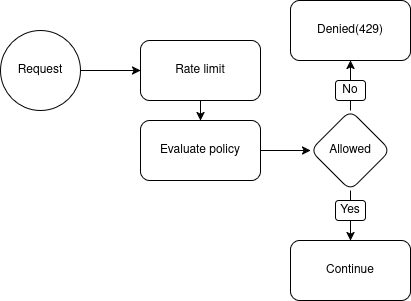

The diagram above was exported from draw.io. Its source (the exported page's mxGraphModel, read from the mxfile embedded in the PNG):
<mxGraphModel dx="926" dy="370" grid="1" gridSize="10" guides="1" tooltips="1" connect="1" arrows="1" fold="1" page="1" pageScale="1" pageWidth="827" pageHeight="1169" math="0" shadow="0">
  <root>
    <mxCell id="0" />
    <mxCell id="1" parent="0" />
    <mxCell id="DZksUxyd_ut_A_EVtY3V-9" edge="1" parent="1" source="DZksUxyd_ut_A_EVtY3V-2" style="edgeStyle=orthogonalEdgeStyle;rounded=1;orthogonalLoop=1;jettySize=auto;html=1;entryX=0;entryY=0.5;entryDx=0;entryDy=0;labelBackgroundColor=none;fontColor=default;" target="DZksUxyd_ut_A_EVtY3V-3">
      <mxGeometry relative="1" as="geometry" />
    </mxCell>
    <mxCell id="DZksUxyd_ut_A_EVtY3V-2" parent="1" style="ellipse;whiteSpace=wrap;html=1;labelBackgroundColor=none;rounded=1;" value="Request" vertex="1">
      <mxGeometry height="80" width="80" x="210" y="120" as="geometry" />
    </mxCell>
    <mxCell id="DZksUxyd_ut_A_EVtY3V-10" edge="1" parent="1" source="DZksUxyd_ut_A_EVtY3V-3" style="edgeStyle=orthogonalEdgeStyle;rounded=1;orthogonalLoop=1;jettySize=auto;html=1;entryX=0.5;entryY=0;entryDx=0;entryDy=0;labelBackgroundColor=none;fontColor=default;" target="DZksUxyd_ut_A_EVtY3V-4">
      <mxGeometry relative="1" as="geometry" />
    </mxCell>
    <mxCell id="DZksUxyd_ut_A_EVtY3V-3" parent="1" style="rounded=1;whiteSpace=wrap;html=1;labelBackgroundColor=none;" value="Rate limit" vertex="1">
      <mxGeometry height="60" width="120" x="350" y="130" as="geometry" />
    </mxCell>
    <mxCell id="DZksUxyd_ut_A_EVtY3V-13" edge="1" parent="1" source="DZksUxyd_ut_A_EVtY3V-4" style="edgeStyle=orthogonalEdgeStyle;rounded=1;orthogonalLoop=1;jettySize=auto;html=1;entryX=0;entryY=0.5;entryDx=0;entryDy=0;labelBackgroundColor=none;fontColor=default;" target="DZksUxyd_ut_A_EVtY3V-5">
      <mxGeometry relative="1" as="geometry" />
    </mxCell>
    <mxCell id="DZksUxyd_ut_A_EVtY3V-4" parent="1" style="rounded=1;whiteSpace=wrap;html=1;labelBackgroundColor=none;" value="Evaluate policy" vertex="1">
      <mxGeometry height="60" width="120" x="350" y="210" as="geometry" />
    </mxCell>
    <mxCell id="DZksUxyd_ut_A_EVtY3V-11" edge="1" parent="1" source="DZksUxyd_ut_A_EVtY3V-5" style="edgeStyle=orthogonalEdgeStyle;rounded=1;orthogonalLoop=1;jettySize=auto;html=1;entryX=0.5;entryY=0;entryDx=0;entryDy=0;labelBackgroundColor=none;fontColor=default;" target="DZksUxyd_ut_A_EVtY3V-7">
      <mxGeometry relative="1" as="geometry" />
    </mxCell>
    <mxCell id="DZksUxyd_ut_A_EVtY3V-12" edge="1" parent="1" source="DZksUxyd_ut_A_EVtY3V-5" style="edgeStyle=orthogonalEdgeStyle;rounded=1;orthogonalLoop=1;jettySize=auto;html=1;entryX=0.5;entryY=1;entryDx=0;entryDy=0;labelBackgroundColor=none;fontColor=default;" target="DZksUxyd_ut_A_EVtY3V-8">
      <mxGeometry relative="1" as="geometry" />
    </mxCell>
    <mxCell id="DZksUxyd_ut_A_EVtY3V-5" parent="1" style="rhombus;whiteSpace=wrap;html=1;labelBackgroundColor=none;rounded=1;" value="Allowed" vertex="1">
      <mxGeometry height="80" width="80" x="520" y="200" as="geometry" />
    </mxCell>
    <mxCell id="DZksUxyd_ut_A_EVtY3V-7" parent="1" style="rounded=1;whiteSpace=wrap;html=1;labelBackgroundColor=none;" value="Continue" vertex="1">
      <mxGeometry height="60" width="120" x="500" y="330" as="geometry" />
    </mxCell>
    <mxCell id="DZksUxyd_ut_A_EVtY3V-8" parent="1" style="rounded=1;whiteSpace=wrap;html=1;labelBackgroundColor=none;" value="Denied(429)" vertex="1">
      <mxGeometry height="60" width="120" x="500" y="90" as="geometry" />
    </mxCell>
    <mxCell id="DZksUxyd_ut_A_EVtY3V-19" parent="1" style="rounded=1;whiteSpace=wrap;html=1;labelBackgroundColor=none;" value="Yes" vertex="1">
      <mxGeometry height="20" width="30" x="545" y="290" as="geometry" />
    </mxCell>
    <mxCell id="DZksUxyd_ut_A_EVtY3V-20" parent="1" style="rounded=1;whiteSpace=wrap;html=1;labelBackgroundColor=none;" value="No" vertex="1">
      <mxGeometry height="20" width="30" x="545" y="170" as="geometry" />
    </mxCell>
  </root>
</mxGraphModel>